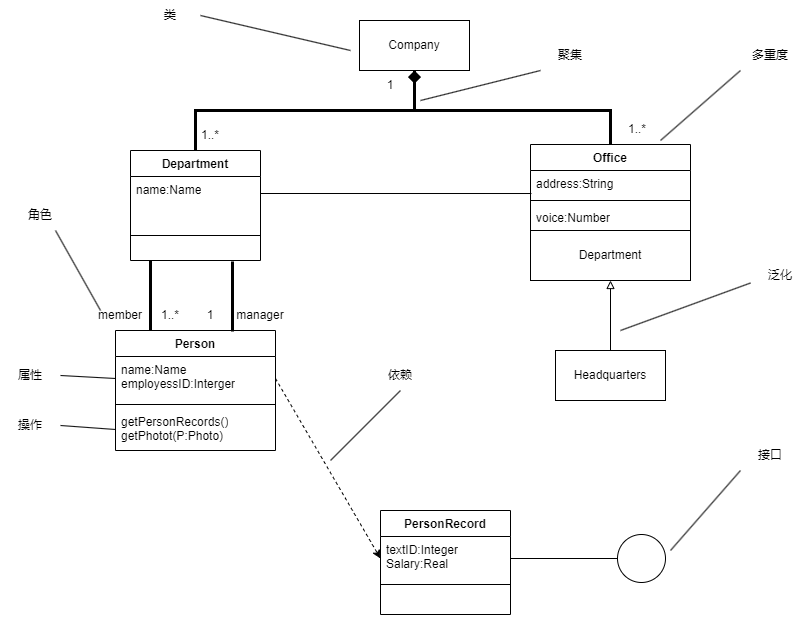

The diagram above was exported from draw.io. Its source (the exported page's mxGraphModel, read from the mxfile embedded in the PNG):
<mxGraphModel dx="1042" dy="744" grid="1" gridSize="10" guides="1" tooltips="1" connect="1" arrows="1" fold="1" page="1" pageScale="1" pageWidth="827" pageHeight="1169" math="0" shadow="0">
  <root>
    <mxCell id="0" />
    <mxCell id="1" parent="0" />
    <mxCell id="7hMCQxVVQGVw_RwjzjCu-16" style="edgeStyle=orthogonalEdgeStyle;rounded=0;orthogonalLoop=1;jettySize=auto;html=1;exitX=0.5;exitY=1;exitDx=0;exitDy=0;entryX=0.5;entryY=0;entryDx=0;entryDy=0;endArrow=none;endFill=0;strokeWidth=3;" edge="1" parent="1" source="7hMCQxVVQGVw_RwjzjCu-1" target="7hMCQxVVQGVw_RwjzjCu-6">
      <mxGeometry relative="1" as="geometry">
        <Array as="points">
          <mxPoint x="414" y="120" />
          <mxPoint x="610" y="120" />
        </Array>
      </mxGeometry>
    </mxCell>
    <mxCell id="7hMCQxVVQGVw_RwjzjCu-1" value="Company" style="html=1;whiteSpace=wrap;" vertex="1" parent="1">
      <mxGeometry x="359" y="30" width="110" height="50" as="geometry" />
    </mxCell>
    <mxCell id="7hMCQxVVQGVw_RwjzjCu-14" style="edgeStyle=orthogonalEdgeStyle;rounded=0;orthogonalLoop=1;jettySize=auto;html=1;exitX=0.5;exitY=0;exitDx=0;exitDy=0;entryX=0.5;entryY=1;entryDx=0;entryDy=0;endArrow=diamond;endFill=1;strokeWidth=3;" edge="1" parent="1" source="7hMCQxVVQGVw_RwjzjCu-2" target="7hMCQxVVQGVw_RwjzjCu-1">
      <mxGeometry relative="1" as="geometry" />
    </mxCell>
    <mxCell id="7hMCQxVVQGVw_RwjzjCu-2" value="Department" style="swimlane;fontStyle=1;align=center;verticalAlign=top;childLayout=stackLayout;horizontal=1;startSize=26;horizontalStack=0;resizeParent=1;resizeParentMax=0;resizeLast=0;collapsible=1;marginBottom=0;whiteSpace=wrap;html=1;" vertex="1" parent="1">
      <mxGeometry x="130" y="160" width="130" height="110" as="geometry" />
    </mxCell>
    <mxCell id="7hMCQxVVQGVw_RwjzjCu-3" value="name:Name" style="text;strokeColor=none;fillColor=none;align=left;verticalAlign=top;spacingLeft=4;spacingRight=4;overflow=hidden;rotatable=0;points=[[0,0.5],[1,0.5]];portConstraint=eastwest;whiteSpace=wrap;html=1;" vertex="1" parent="7hMCQxVVQGVw_RwjzjCu-2">
      <mxGeometry y="26" width="130" height="34" as="geometry" />
    </mxCell>
    <mxCell id="7hMCQxVVQGVw_RwjzjCu-4" value="" style="line;strokeWidth=1;fillColor=none;align=left;verticalAlign=middle;spacingTop=-1;spacingLeft=3;spacingRight=3;rotatable=0;labelPosition=right;points=[];portConstraint=eastwest;strokeColor=inherit;" vertex="1" parent="7hMCQxVVQGVw_RwjzjCu-2">
      <mxGeometry y="60" width="130" height="50" as="geometry" />
    </mxCell>
    <mxCell id="7hMCQxVVQGVw_RwjzjCu-6" value="Office" style="swimlane;fontStyle=1;align=center;verticalAlign=top;childLayout=stackLayout;horizontal=1;startSize=26;horizontalStack=0;resizeParent=1;resizeParentMax=0;resizeLast=0;collapsible=1;marginBottom=0;whiteSpace=wrap;html=1;" vertex="1" parent="1">
      <mxGeometry x="530" y="154" width="160" height="86" as="geometry" />
    </mxCell>
    <mxCell id="7hMCQxVVQGVw_RwjzjCu-7" value="address:String" style="text;strokeColor=none;fillColor=none;align=left;verticalAlign=top;spacingLeft=4;spacingRight=4;overflow=hidden;rotatable=0;points=[[0,0.5],[1,0.5]];portConstraint=eastwest;whiteSpace=wrap;html=1;" vertex="1" parent="7hMCQxVVQGVw_RwjzjCu-6">
      <mxGeometry y="26" width="160" height="26" as="geometry" />
    </mxCell>
    <mxCell id="7hMCQxVVQGVw_RwjzjCu-8" value="" style="line;strokeWidth=1;fillColor=none;align=left;verticalAlign=middle;spacingTop=-1;spacingLeft=3;spacingRight=3;rotatable=0;labelPosition=right;points=[];portConstraint=eastwest;strokeColor=inherit;" vertex="1" parent="7hMCQxVVQGVw_RwjzjCu-6">
      <mxGeometry y="52" width="160" height="8" as="geometry" />
    </mxCell>
    <mxCell id="7hMCQxVVQGVw_RwjzjCu-9" value="voice:Number" style="text;strokeColor=none;fillColor=none;align=left;verticalAlign=top;spacingLeft=4;spacingRight=4;overflow=hidden;rotatable=0;points=[[0,0.5],[1,0.5]];portConstraint=eastwest;whiteSpace=wrap;html=1;" vertex="1" parent="7hMCQxVVQGVw_RwjzjCu-6">
      <mxGeometry y="60" width="160" height="26" as="geometry" />
    </mxCell>
    <mxCell id="7hMCQxVVQGVw_RwjzjCu-11" value="Department" style="html=1;whiteSpace=wrap;" vertex="1" parent="1">
      <mxGeometry x="530" y="240" width="160" height="50" as="geometry" />
    </mxCell>
    <mxCell id="7hMCQxVVQGVw_RwjzjCu-13" style="edgeStyle=orthogonalEdgeStyle;rounded=0;orthogonalLoop=1;jettySize=auto;html=1;exitX=0.5;exitY=0;exitDx=0;exitDy=0;entryX=0.5;entryY=1;entryDx=0;entryDy=0;endArrow=block;endFill=0;" edge="1" parent="1" source="7hMCQxVVQGVw_RwjzjCu-12" target="7hMCQxVVQGVw_RwjzjCu-11">
      <mxGeometry relative="1" as="geometry" />
    </mxCell>
    <mxCell id="7hMCQxVVQGVw_RwjzjCu-12" value="Headquarters" style="html=1;whiteSpace=wrap;" vertex="1" parent="1">
      <mxGeometry x="555" y="360" width="110" height="50" as="geometry" />
    </mxCell>
    <mxCell id="7hMCQxVVQGVw_RwjzjCu-17" style="rounded=0;orthogonalLoop=1;jettySize=auto;html=1;exitX=1;exitY=0.5;exitDx=0;exitDy=0;entryX=0.006;entryY=0.885;entryDx=0;entryDy=0;entryPerimeter=0;endArrow=none;endFill=0;" edge="1" parent="1" source="7hMCQxVVQGVw_RwjzjCu-3" target="7hMCQxVVQGVw_RwjzjCu-7">
      <mxGeometry relative="1" as="geometry" />
    </mxCell>
    <mxCell id="7hMCQxVVQGVw_RwjzjCu-18" value="Person" style="swimlane;fontStyle=1;align=center;verticalAlign=top;childLayout=stackLayout;horizontal=1;startSize=26;horizontalStack=0;resizeParent=1;resizeParentMax=0;resizeLast=0;collapsible=1;marginBottom=0;whiteSpace=wrap;html=1;" vertex="1" parent="1">
      <mxGeometry x="115" y="340" width="160" height="120" as="geometry" />
    </mxCell>
    <mxCell id="7hMCQxVVQGVw_RwjzjCu-19" value="name:Name&lt;div&gt;employessID:Interger&lt;/div&gt;" style="text;strokeColor=none;fillColor=none;align=left;verticalAlign=top;spacingLeft=4;spacingRight=4;overflow=hidden;rotatable=0;points=[[0,0.5],[1,0.5]];portConstraint=eastwest;whiteSpace=wrap;html=1;" vertex="1" parent="7hMCQxVVQGVw_RwjzjCu-18">
      <mxGeometry y="26" width="160" height="44" as="geometry" />
    </mxCell>
    <mxCell id="7hMCQxVVQGVw_RwjzjCu-20" value="" style="line;strokeWidth=1;fillColor=none;align=left;verticalAlign=middle;spacingTop=-1;spacingLeft=3;spacingRight=3;rotatable=0;labelPosition=right;points=[];portConstraint=eastwest;strokeColor=inherit;" vertex="1" parent="7hMCQxVVQGVw_RwjzjCu-18">
      <mxGeometry y="70" width="160" height="8" as="geometry" />
    </mxCell>
    <mxCell id="7hMCQxVVQGVw_RwjzjCu-21" value="getPersonRecords()&lt;div&gt;getPhotot(P:Photo)&lt;/div&gt;" style="text;strokeColor=none;fillColor=none;align=left;verticalAlign=top;spacingLeft=4;spacingRight=4;overflow=hidden;rotatable=0;points=[[0,0.5],[1,0.5]];portConstraint=eastwest;whiteSpace=wrap;html=1;" vertex="1" parent="7hMCQxVVQGVw_RwjzjCu-18">
      <mxGeometry y="78" width="160" height="42" as="geometry" />
    </mxCell>
    <mxCell id="7hMCQxVVQGVw_RwjzjCu-22" value="PersonRecord" style="swimlane;fontStyle=1;align=center;verticalAlign=top;childLayout=stackLayout;horizontal=1;startSize=26;horizontalStack=0;resizeParent=1;resizeParentMax=0;resizeLast=0;collapsible=1;marginBottom=0;whiteSpace=wrap;html=1;" vertex="1" parent="1">
      <mxGeometry x="380" y="520" width="130" height="104" as="geometry" />
    </mxCell>
    <mxCell id="7hMCQxVVQGVw_RwjzjCu-23" value="textID:Integer&lt;div&gt;Salary:Real&lt;/div&gt;" style="text;strokeColor=none;fillColor=none;align=left;verticalAlign=top;spacingLeft=4;spacingRight=4;overflow=hidden;rotatable=0;points=[[0,0.5],[1,0.5]];portConstraint=eastwest;whiteSpace=wrap;html=1;" vertex="1" parent="7hMCQxVVQGVw_RwjzjCu-22">
      <mxGeometry y="26" width="130" height="44" as="geometry" />
    </mxCell>
    <mxCell id="7hMCQxVVQGVw_RwjzjCu-24" value="" style="line;strokeWidth=1;fillColor=none;align=left;verticalAlign=middle;spacingTop=-1;spacingLeft=3;spacingRight=3;rotatable=0;labelPosition=right;points=[];portConstraint=eastwest;strokeColor=inherit;" vertex="1" parent="7hMCQxVVQGVw_RwjzjCu-22">
      <mxGeometry y="70" width="130" height="8" as="geometry" />
    </mxCell>
    <mxCell id="7hMCQxVVQGVw_RwjzjCu-25" value="&amp;nbsp;" style="text;strokeColor=none;fillColor=none;align=left;verticalAlign=top;spacingLeft=4;spacingRight=4;overflow=hidden;rotatable=0;points=[[0,0.5],[1,0.5]];portConstraint=eastwest;whiteSpace=wrap;html=1;" vertex="1" parent="7hMCQxVVQGVw_RwjzjCu-22">
      <mxGeometry y="78" width="130" height="26" as="geometry" />
    </mxCell>
    <mxCell id="7hMCQxVVQGVw_RwjzjCu-26" style="rounded=0;orthogonalLoop=1;jettySize=auto;html=1;exitX=1;exitY=0.5;exitDx=0;exitDy=0;entryX=0;entryY=0.5;entryDx=0;entryDy=0;dashed=1;" edge="1" parent="1" source="7hMCQxVVQGVw_RwjzjCu-19" target="7hMCQxVVQGVw_RwjzjCu-23">
      <mxGeometry relative="1" as="geometry" />
    </mxCell>
    <mxCell id="7hMCQxVVQGVw_RwjzjCu-29" style="rounded=0;orthogonalLoop=1;jettySize=auto;html=1;exitX=0.5;exitY=1;exitDx=0;exitDy=0;endArrow=none;endFill=0;" edge="1" parent="1" source="7hMCQxVVQGVw_RwjzjCu-27">
      <mxGeometry relative="1" as="geometry">
        <mxPoint x="330" y="470" as="targetPoint" />
      </mxGeometry>
    </mxCell>
    <mxCell id="7hMCQxVVQGVw_RwjzjCu-27" value="依赖" style="text;strokeColor=none;align=center;fillColor=none;html=1;verticalAlign=middle;whiteSpace=wrap;rounded=0;" vertex="1" parent="1">
      <mxGeometry x="370" y="370" width="60" height="30" as="geometry" />
    </mxCell>
    <mxCell id="7hMCQxVVQGVw_RwjzjCu-30" style="rounded=0;orthogonalLoop=1;jettySize=auto;html=1;exitX=0;exitY=0.75;exitDx=0;exitDy=0;endArrow=none;endFill=0;" edge="1" parent="1" source="7hMCQxVVQGVw_RwjzjCu-28">
      <mxGeometry relative="1" as="geometry">
        <mxPoint x="620" y="340" as="targetPoint" />
      </mxGeometry>
    </mxCell>
    <mxCell id="7hMCQxVVQGVw_RwjzjCu-28" value="泛化" style="text;strokeColor=none;align=center;fillColor=none;html=1;verticalAlign=middle;whiteSpace=wrap;rounded=0;" vertex="1" parent="1">
      <mxGeometry x="750" y="270" width="60" height="30" as="geometry" />
    </mxCell>
    <mxCell id="7hMCQxVVQGVw_RwjzjCu-32" value="" style="ellipse;whiteSpace=wrap;html=1;aspect=fixed;" vertex="1" parent="1">
      <mxGeometry x="617" y="544" width="48" height="48" as="geometry" />
    </mxCell>
    <mxCell id="7hMCQxVVQGVw_RwjzjCu-33" style="edgeStyle=orthogonalEdgeStyle;rounded=0;orthogonalLoop=1;jettySize=auto;html=1;exitX=1;exitY=0.5;exitDx=0;exitDy=0;entryX=0;entryY=0.5;entryDx=0;entryDy=0;endArrow=none;endFill=0;" edge="1" parent="1" source="7hMCQxVVQGVw_RwjzjCu-23" target="7hMCQxVVQGVw_RwjzjCu-32">
      <mxGeometry relative="1" as="geometry" />
    </mxCell>
    <mxCell id="7hMCQxVVQGVw_RwjzjCu-35" style="rounded=0;orthogonalLoop=1;jettySize=auto;html=1;exitX=0;exitY=1;exitDx=0;exitDy=0;endArrow=none;endFill=0;" edge="1" parent="1" source="7hMCQxVVQGVw_RwjzjCu-34">
      <mxGeometry relative="1" as="geometry">
        <mxPoint x="670" y="560" as="targetPoint" />
      </mxGeometry>
    </mxCell>
    <mxCell id="7hMCQxVVQGVw_RwjzjCu-34" value="接口" style="text;strokeColor=none;align=center;fillColor=none;html=1;verticalAlign=middle;whiteSpace=wrap;rounded=0;" vertex="1" parent="1">
      <mxGeometry x="740" y="450" width="60" height="30" as="geometry" />
    </mxCell>
    <mxCell id="7hMCQxVVQGVw_RwjzjCu-38" value="" style="endArrow=none;html=1;rounded=0;strokeWidth=3;" edge="1" parent="1">
      <mxGeometry width="50" height="50" relative="1" as="geometry">
        <mxPoint x="150" y="340" as="sourcePoint" />
        <mxPoint x="150" y="270" as="targetPoint" />
      </mxGeometry>
    </mxCell>
    <mxCell id="7hMCQxVVQGVw_RwjzjCu-39" value="" style="endArrow=none;html=1;rounded=0;strokeWidth=3;" edge="1" parent="1">
      <mxGeometry width="50" height="50" relative="1" as="geometry">
        <mxPoint x="232" y="341" as="sourcePoint" />
        <mxPoint x="232" y="271" as="targetPoint" />
      </mxGeometry>
    </mxCell>
    <mxCell id="7hMCQxVVQGVw_RwjzjCu-40" value="member" style="text;strokeColor=none;align=center;fillColor=none;html=1;verticalAlign=middle;whiteSpace=wrap;rounded=0;" vertex="1" parent="1">
      <mxGeometry x="90" y="310" width="60" height="30" as="geometry" />
    </mxCell>
    <mxCell id="7hMCQxVVQGVw_RwjzjCu-41" value="manager" style="text;strokeColor=none;align=center;fillColor=none;html=1;verticalAlign=middle;whiteSpace=wrap;rounded=0;" vertex="1" parent="1">
      <mxGeometry x="230" y="310" width="60" height="30" as="geometry" />
    </mxCell>
    <mxCell id="7hMCQxVVQGVw_RwjzjCu-42" value="1..*" style="text;strokeColor=none;align=center;fillColor=none;html=1;verticalAlign=middle;whiteSpace=wrap;rounded=0;" vertex="1" parent="1">
      <mxGeometry x="150" y="310" width="40" height="30" as="geometry" />
    </mxCell>
    <mxCell id="7hMCQxVVQGVw_RwjzjCu-43" value="1" style="text;strokeColor=none;align=center;fillColor=none;html=1;verticalAlign=middle;whiteSpace=wrap;rounded=0;" vertex="1" parent="1">
      <mxGeometry x="190" y="310" width="40" height="30" as="geometry" />
    </mxCell>
    <mxCell id="7hMCQxVVQGVw_RwjzjCu-44" value="1..*" style="text;strokeColor=none;align=center;fillColor=none;html=1;verticalAlign=middle;whiteSpace=wrap;rounded=0;" vertex="1" parent="1">
      <mxGeometry x="190" y="130" width="40" height="30" as="geometry" />
    </mxCell>
    <mxCell id="7hMCQxVVQGVw_RwjzjCu-45" value="1..*" style="text;strokeColor=none;align=center;fillColor=none;html=1;verticalAlign=middle;whiteSpace=wrap;rounded=0;" vertex="1" parent="1">
      <mxGeometry x="617" y="124" width="40" height="30" as="geometry" />
    </mxCell>
    <mxCell id="7hMCQxVVQGVw_RwjzjCu-46" value="1" style="text;strokeColor=none;align=center;fillColor=none;html=1;verticalAlign=middle;whiteSpace=wrap;rounded=0;" vertex="1" parent="1">
      <mxGeometry x="370" y="80" width="40" height="30" as="geometry" />
    </mxCell>
    <mxCell id="7hMCQxVVQGVw_RwjzjCu-48" style="rounded=0;orthogonalLoop=1;jettySize=auto;html=1;exitX=0;exitY=1;exitDx=0;exitDy=0;endArrow=none;endFill=0;" edge="1" parent="1" source="7hMCQxVVQGVw_RwjzjCu-47">
      <mxGeometry relative="1" as="geometry">
        <mxPoint x="660" y="150" as="targetPoint" />
      </mxGeometry>
    </mxCell>
    <mxCell id="7hMCQxVVQGVw_RwjzjCu-47" value="多重度" style="text;strokeColor=none;align=center;fillColor=none;html=1;verticalAlign=middle;whiteSpace=wrap;rounded=0;" vertex="1" parent="1">
      <mxGeometry x="740" y="50" width="60" height="30" as="geometry" />
    </mxCell>
    <mxCell id="7hMCQxVVQGVw_RwjzjCu-50" style="rounded=0;orthogonalLoop=1;jettySize=auto;html=1;exitX=0;exitY=1;exitDx=0;exitDy=0;endArrow=none;endFill=0;" edge="1" parent="1" source="7hMCQxVVQGVw_RwjzjCu-49">
      <mxGeometry relative="1" as="geometry">
        <mxPoint x="420" y="110" as="targetPoint" />
      </mxGeometry>
    </mxCell>
    <mxCell id="7hMCQxVVQGVw_RwjzjCu-49" value="聚集" style="text;strokeColor=none;align=center;fillColor=none;html=1;verticalAlign=middle;whiteSpace=wrap;rounded=0;" vertex="1" parent="1">
      <mxGeometry x="540" y="50" width="60" height="30" as="geometry" />
    </mxCell>
    <mxCell id="7hMCQxVVQGVw_RwjzjCu-53" style="rounded=0;orthogonalLoop=1;jettySize=auto;html=1;exitX=1;exitY=0.5;exitDx=0;exitDy=0;endArrow=none;endFill=0;" edge="1" parent="1" source="7hMCQxVVQGVw_RwjzjCu-51">
      <mxGeometry relative="1" as="geometry">
        <mxPoint x="350" y="60" as="targetPoint" />
      </mxGeometry>
    </mxCell>
    <mxCell id="7hMCQxVVQGVw_RwjzjCu-51" value="类" style="text;strokeColor=none;align=center;fillColor=none;html=1;verticalAlign=middle;whiteSpace=wrap;rounded=0;" vertex="1" parent="1">
      <mxGeometry x="140" y="10" width="60" height="30" as="geometry" />
    </mxCell>
    <mxCell id="7hMCQxVVQGVw_RwjzjCu-54" value="角色" style="text;strokeColor=none;align=center;fillColor=none;html=1;verticalAlign=middle;whiteSpace=wrap;rounded=0;" vertex="1" parent="1">
      <mxGeometry x="10" y="210" width="60" height="30" as="geometry" />
    </mxCell>
    <mxCell id="7hMCQxVVQGVw_RwjzjCu-55" value="属性" style="text;strokeColor=none;align=center;fillColor=none;html=1;verticalAlign=middle;whiteSpace=wrap;rounded=0;" vertex="1" parent="1">
      <mxGeometry y="370" width="60" height="30" as="geometry" />
    </mxCell>
    <mxCell id="7hMCQxVVQGVw_RwjzjCu-56" value="操作" style="text;strokeColor=none;align=center;fillColor=none;html=1;verticalAlign=middle;whiteSpace=wrap;rounded=0;" vertex="1" parent="1">
      <mxGeometry y="420" width="60" height="30" as="geometry" />
    </mxCell>
    <mxCell id="7hMCQxVVQGVw_RwjzjCu-57" style="rounded=0;orthogonalLoop=1;jettySize=auto;html=1;exitX=0.75;exitY=1;exitDx=0;exitDy=0;entryX=0.167;entryY=0.333;entryDx=0;entryDy=0;entryPerimeter=0;endArrow=none;endFill=0;" edge="1" parent="1" source="7hMCQxVVQGVw_RwjzjCu-54" target="7hMCQxVVQGVw_RwjzjCu-40">
      <mxGeometry relative="1" as="geometry" />
    </mxCell>
    <mxCell id="7hMCQxVVQGVw_RwjzjCu-59" style="rounded=0;orthogonalLoop=1;jettySize=auto;html=1;exitX=0;exitY=0.5;exitDx=0;exitDy=0;entryX=1;entryY=0.5;entryDx=0;entryDy=0;endArrow=none;endFill=0;" edge="1" parent="1" source="7hMCQxVVQGVw_RwjzjCu-19" target="7hMCQxVVQGVw_RwjzjCu-55">
      <mxGeometry relative="1" as="geometry" />
    </mxCell>
    <mxCell id="7hMCQxVVQGVw_RwjzjCu-60" style="rounded=0;orthogonalLoop=1;jettySize=auto;html=1;exitX=0;exitY=0.5;exitDx=0;exitDy=0;entryX=1;entryY=0.5;entryDx=0;entryDy=0;endArrow=none;endFill=0;" edge="1" parent="1" source="7hMCQxVVQGVw_RwjzjCu-21" target="7hMCQxVVQGVw_RwjzjCu-56">
      <mxGeometry relative="1" as="geometry" />
    </mxCell>
  </root>
</mxGraphModel>